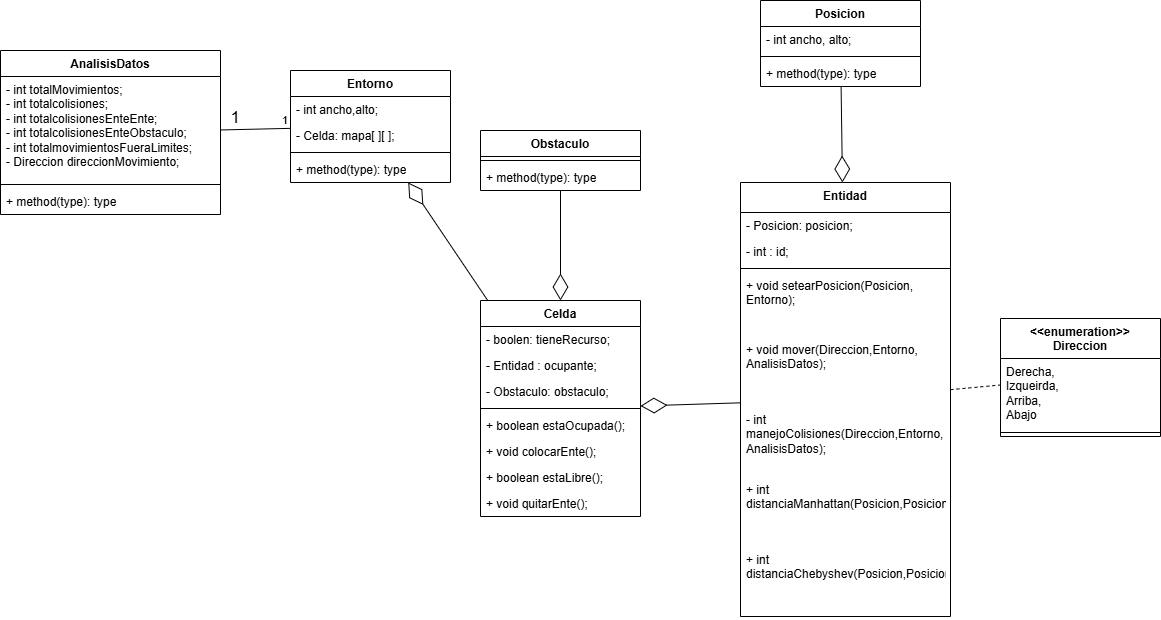

The diagram above was exported from draw.io. Its source (the exported page's mxGraphModel, read from the mxfile embedded in the PNG):
<mxGraphModel dx="1281" dy="1731" grid="1" gridSize="10" guides="1" tooltips="1" connect="1" arrows="1" fold="1" page="1" pageScale="1" pageWidth="827" pageHeight="1169" math="0" shadow="0">
  <root>
    <mxCell id="0" />
    <mxCell id="1" parent="0" />
    <mxCell id="dCdVOtbBu82-5y_ZehSk-1" parent="1" style="swimlane;fontStyle=1;align=center;verticalAlign=top;childLayout=stackLayout;horizontal=1;startSize=30;horizontalStack=0;resizeParent=1;resizeParentMax=0;resizeLast=0;collapsible=1;marginBottom=0;whiteSpace=wrap;html=1;" value="Entidad" vertex="1">
      <mxGeometry height="434" width="210" x="790" y="162" as="geometry" />
    </mxCell>
    <mxCell id="dCdVOtbBu82-5y_ZehSk-2" parent="dCdVOtbBu82-5y_ZehSk-1" style="text;strokeColor=none;fillColor=none;align=left;verticalAlign=top;spacingLeft=4;spacingRight=4;overflow=hidden;rotatable=0;points=[[0,0.5],[1,0.5]];portConstraint=eastwest;whiteSpace=wrap;html=1;" value="- Posicion: posicion;" vertex="1">
      <mxGeometry height="26" width="210" y="30" as="geometry" />
    </mxCell>
    <mxCell id="dCdVOtbBu82-5y_ZehSk-5" parent="dCdVOtbBu82-5y_ZehSk-1" style="text;strokeColor=none;fillColor=none;align=left;verticalAlign=top;spacingLeft=4;spacingRight=4;overflow=hidden;rotatable=0;points=[[0,0.5],[1,0.5]];portConstraint=eastwest;whiteSpace=wrap;html=1;" value="- int : id;" vertex="1">
      <mxGeometry height="26" width="210" y="56" as="geometry" />
    </mxCell>
    <mxCell id="dCdVOtbBu82-5y_ZehSk-3" parent="dCdVOtbBu82-5y_ZehSk-1" style="line;strokeWidth=1;fillColor=none;align=left;verticalAlign=middle;spacingTop=-1;spacingLeft=3;spacingRight=3;rotatable=0;labelPosition=right;points=[];portConstraint=eastwest;strokeColor=inherit;" value="" vertex="1">
      <mxGeometry height="8" width="210" y="82" as="geometry" />
    </mxCell>
    <mxCell id="dCdVOtbBu82-5y_ZehSk-4" parent="dCdVOtbBu82-5y_ZehSk-1" style="text;strokeColor=none;fillColor=none;align=left;verticalAlign=top;spacingLeft=4;spacingRight=4;overflow=hidden;rotatable=0;points=[[0,0.5],[1,0.5]];portConstraint=eastwest;whiteSpace=wrap;html=1;" value="+ void setearPosicion(Posicion, Entorno);" vertex="1">
      <mxGeometry height="64" width="210" y="90" as="geometry" />
    </mxCell>
    <mxCell id="dCdVOtbBu82-5y_ZehSk-6" parent="dCdVOtbBu82-5y_ZehSk-1" style="text;strokeColor=none;fillColor=none;align=left;verticalAlign=top;spacingLeft=4;spacingRight=4;overflow=hidden;rotatable=0;points=[[0,0.5],[1,0.5]];portConstraint=eastwest;whiteSpace=wrap;html=1;" value="+ void mover(Direccion,Entorno, AnalisisDatos);" vertex="1">
      <mxGeometry height="70" width="210" y="154" as="geometry" />
    </mxCell>
    <mxCell id="dCdVOtbBu82-5y_ZehSk-35" parent="dCdVOtbBu82-5y_ZehSk-1" style="text;strokeColor=none;fillColor=none;align=left;verticalAlign=top;spacingLeft=4;spacingRight=4;overflow=hidden;rotatable=0;points=[[0,0.5],[1,0.5]];portConstraint=eastwest;whiteSpace=wrap;html=1;" value="- int manejoColisiones(Direccion,Entorno, AnalisisDatos);" vertex="1">
      <mxGeometry height="70" width="210" y="224" as="geometry" />
    </mxCell>
    <mxCell id="dCdVOtbBu82-5y_ZehSk-37" parent="dCdVOtbBu82-5y_ZehSk-1" style="text;strokeColor=none;fillColor=none;align=left;verticalAlign=top;spacingLeft=4;spacingRight=4;overflow=hidden;rotatable=0;points=[[0,0.5],[1,0.5]];portConstraint=eastwest;whiteSpace=wrap;html=1;" value="+ int distanciaManhattan(Posicion,Posicion)" vertex="1">
      <mxGeometry height="70" width="210" y="294" as="geometry" />
    </mxCell>
    <mxCell id="dCdVOtbBu82-5y_ZehSk-38" parent="dCdVOtbBu82-5y_ZehSk-1" style="text;strokeColor=none;fillColor=none;align=left;verticalAlign=top;spacingLeft=4;spacingRight=4;overflow=hidden;rotatable=0;points=[[0,0.5],[1,0.5]];portConstraint=eastwest;whiteSpace=wrap;html=1;" value="+ int distanciaChebyshev(Posicion,Posicion)" vertex="1">
      <mxGeometry height="70" width="210" y="364" as="geometry" />
    </mxCell>
    <mxCell id="dCdVOtbBu82-5y_ZehSk-9" parent="1" style="swimlane;fontStyle=1;align=center;verticalAlign=top;childLayout=stackLayout;horizontal=1;startSize=26;horizontalStack=0;resizeParent=1;resizeParentMax=0;resizeLast=0;collapsible=1;marginBottom=0;whiteSpace=wrap;html=1;" value="AnalisisDatos" vertex="1">
      <mxGeometry height="164" width="220" x="50" y="30" as="geometry" />
    </mxCell>
    <mxCell id="dCdVOtbBu82-5y_ZehSk-10" parent="dCdVOtbBu82-5y_ZehSk-9" style="text;strokeColor=none;fillColor=none;align=left;verticalAlign=top;spacingLeft=4;spacingRight=4;overflow=hidden;rotatable=0;points=[[0,0.5],[1,0.5]];portConstraint=eastwest;whiteSpace=wrap;html=1;" value="&lt;div&gt;- int totalMovimientos;&lt;/div&gt;&lt;div&gt;- int totalcolisiones;&lt;/div&gt;&lt;div&gt;- int totalcolisionesEnteEnte;&lt;/div&gt;&lt;div&gt;- int totalcolisionesEnteObstaculo;&lt;/div&gt;&lt;div&gt;- int totalmovimientosFueraLimites;&lt;/div&gt;&lt;div&gt;- Direccion direccionMovimiento;&lt;/div&gt;" vertex="1">
      <mxGeometry height="104" width="220" y="26" as="geometry" />
    </mxCell>
    <mxCell id="dCdVOtbBu82-5y_ZehSk-11" parent="dCdVOtbBu82-5y_ZehSk-9" style="line;strokeWidth=1;fillColor=none;align=left;verticalAlign=middle;spacingTop=-1;spacingLeft=3;spacingRight=3;rotatable=0;labelPosition=right;points=[];portConstraint=eastwest;strokeColor=inherit;" value="" vertex="1">
      <mxGeometry height="8" width="220" y="130" as="geometry" />
    </mxCell>
    <mxCell id="dCdVOtbBu82-5y_ZehSk-12" parent="dCdVOtbBu82-5y_ZehSk-9" style="text;strokeColor=none;fillColor=none;align=left;verticalAlign=top;spacingLeft=4;spacingRight=4;overflow=hidden;rotatable=0;points=[[0,0.5],[1,0.5]];portConstraint=eastwest;whiteSpace=wrap;html=1;" value="+ method(type): type" vertex="1">
      <mxGeometry height="26" width="220" y="138" as="geometry" />
    </mxCell>
    <mxCell id="dCdVOtbBu82-5y_ZehSk-13" parent="1" style="swimlane;fontStyle=1;align=center;verticalAlign=top;childLayout=stackLayout;horizontal=1;startSize=26;horizontalStack=0;resizeParent=1;resizeParentMax=0;resizeLast=0;collapsible=1;marginBottom=0;whiteSpace=wrap;html=1;" value="Celda" vertex="1">
      <mxGeometry height="216" width="160" x="530" y="280" as="geometry" />
    </mxCell>
    <mxCell id="dCdVOtbBu82-5y_ZehSk-17" parent="dCdVOtbBu82-5y_ZehSk-13" style="text;strokeColor=none;fillColor=none;align=left;verticalAlign=top;spacingLeft=4;spacingRight=4;overflow=hidden;rotatable=0;points=[[0,0.5],[1,0.5]];portConstraint=eastwest;whiteSpace=wrap;html=1;" value="- boolen: tieneRecurso;" vertex="1">
      <mxGeometry height="26" width="160" y="26" as="geometry" />
    </mxCell>
    <mxCell id="dCdVOtbBu82-5y_ZehSk-18" parent="dCdVOtbBu82-5y_ZehSk-13" style="text;strokeColor=none;fillColor=none;align=left;verticalAlign=top;spacingLeft=4;spacingRight=4;overflow=hidden;rotatable=0;points=[[0,0.5],[1,0.5]];portConstraint=eastwest;whiteSpace=wrap;html=1;" value="- Entidad : ocupante;" vertex="1">
      <mxGeometry height="26" width="160" y="52" as="geometry" />
    </mxCell>
    <mxCell id="dCdVOtbBu82-5y_ZehSk-14" parent="dCdVOtbBu82-5y_ZehSk-13" style="text;strokeColor=none;fillColor=none;align=left;verticalAlign=top;spacingLeft=4;spacingRight=4;overflow=hidden;rotatable=0;points=[[0,0.5],[1,0.5]];portConstraint=eastwest;whiteSpace=wrap;html=1;" value="- Obstaculo: obstaculo;" vertex="1">
      <mxGeometry height="26" width="160" y="78" as="geometry" />
    </mxCell>
    <mxCell id="dCdVOtbBu82-5y_ZehSk-15" parent="dCdVOtbBu82-5y_ZehSk-13" style="line;strokeWidth=1;fillColor=none;align=left;verticalAlign=middle;spacingTop=-1;spacingLeft=3;spacingRight=3;rotatable=0;labelPosition=right;points=[];portConstraint=eastwest;strokeColor=inherit;" value="" vertex="1">
      <mxGeometry height="8" width="160" y="104" as="geometry" />
    </mxCell>
    <mxCell id="dCdVOtbBu82-5y_ZehSk-19" parent="dCdVOtbBu82-5y_ZehSk-13" style="text;strokeColor=none;fillColor=none;align=left;verticalAlign=top;spacingLeft=4;spacingRight=4;overflow=hidden;rotatable=0;points=[[0,0.5],[1,0.5]];portConstraint=eastwest;whiteSpace=wrap;html=1;" value="+ boolean estaOcupada();" vertex="1">
      <mxGeometry height="26" width="160" y="112" as="geometry" />
    </mxCell>
    <mxCell id="dCdVOtbBu82-5y_ZehSk-20" parent="dCdVOtbBu82-5y_ZehSk-13" style="text;strokeColor=none;fillColor=none;align=left;verticalAlign=top;spacingLeft=4;spacingRight=4;overflow=hidden;rotatable=0;points=[[0,0.5],[1,0.5]];portConstraint=eastwest;whiteSpace=wrap;html=1;" value="+ void colocarEnte();" vertex="1">
      <mxGeometry height="26" width="160" y="138" as="geometry" />
    </mxCell>
    <mxCell id="dCdVOtbBu82-5y_ZehSk-21" parent="dCdVOtbBu82-5y_ZehSk-13" style="text;strokeColor=none;fillColor=none;align=left;verticalAlign=top;spacingLeft=4;spacingRight=4;overflow=hidden;rotatable=0;points=[[0,0.5],[1,0.5]];portConstraint=eastwest;whiteSpace=wrap;html=1;" value="+ boolean estaLibre();" vertex="1">
      <mxGeometry height="26" width="160" y="164" as="geometry" />
    </mxCell>
    <mxCell id="dCdVOtbBu82-5y_ZehSk-16" parent="dCdVOtbBu82-5y_ZehSk-13" style="text;strokeColor=none;fillColor=none;align=left;verticalAlign=top;spacingLeft=4;spacingRight=4;overflow=hidden;rotatable=0;points=[[0,0.5],[1,0.5]];portConstraint=eastwest;whiteSpace=wrap;html=1;" value="+ void quitarEnte();" vertex="1">
      <mxGeometry height="26" width="160" y="190" as="geometry" />
    </mxCell>
    <mxCell id="dCdVOtbBu82-5y_ZehSk-22" parent="1" style="swimlane;fontStyle=1;align=center;verticalAlign=top;childLayout=stackLayout;horizontal=1;startSize=26;horizontalStack=0;resizeParent=1;resizeParentMax=0;resizeLast=0;collapsible=1;marginBottom=0;whiteSpace=wrap;html=1;" value="Entorno" vertex="1">
      <mxGeometry height="112" width="160" x="340" y="50" as="geometry" />
    </mxCell>
    <mxCell id="dCdVOtbBu82-5y_ZehSk-23" parent="dCdVOtbBu82-5y_ZehSk-22" style="text;strokeColor=none;fillColor=none;align=left;verticalAlign=top;spacingLeft=4;spacingRight=4;overflow=hidden;rotatable=0;points=[[0,0.5],[1,0.5]];portConstraint=eastwest;whiteSpace=wrap;html=1;" value="- int ancho,alto;" vertex="1">
      <mxGeometry height="26" width="160" y="26" as="geometry" />
    </mxCell>
    <mxCell id="dCdVOtbBu82-5y_ZehSk-26" parent="dCdVOtbBu82-5y_ZehSk-22" style="text;strokeColor=none;fillColor=none;align=left;verticalAlign=top;spacingLeft=4;spacingRight=4;overflow=hidden;rotatable=0;points=[[0,0.5],[1,0.5]];portConstraint=eastwest;whiteSpace=wrap;html=1;" value="- Celda: mapa[ ][ ];" vertex="1">
      <mxGeometry height="26" width="160" y="52" as="geometry" />
    </mxCell>
    <mxCell id="dCdVOtbBu82-5y_ZehSk-24" parent="dCdVOtbBu82-5y_ZehSk-22" style="line;strokeWidth=1;fillColor=none;align=left;verticalAlign=middle;spacingTop=-1;spacingLeft=3;spacingRight=3;rotatable=0;labelPosition=right;points=[];portConstraint=eastwest;strokeColor=inherit;" value="" vertex="1">
      <mxGeometry height="8" width="160" y="78" as="geometry" />
    </mxCell>
    <mxCell id="dCdVOtbBu82-5y_ZehSk-25" parent="dCdVOtbBu82-5y_ZehSk-22" style="text;strokeColor=none;fillColor=none;align=left;verticalAlign=top;spacingLeft=4;spacingRight=4;overflow=hidden;rotatable=0;points=[[0,0.5],[1,0.5]];portConstraint=eastwest;whiteSpace=wrap;html=1;" value="+ method(type): type" vertex="1">
      <mxGeometry height="26" width="160" y="86" as="geometry" />
    </mxCell>
    <mxCell id="dCdVOtbBu82-5y_ZehSk-27" parent="1" style="swimlane;fontStyle=1;align=center;verticalAlign=top;childLayout=stackLayout;horizontal=1;startSize=26;horizontalStack=0;resizeParent=1;resizeParentMax=0;resizeLast=0;collapsible=1;marginBottom=0;whiteSpace=wrap;html=1;" value="Obstaculo" vertex="1">
      <mxGeometry height="60" width="160" x="530" y="110" as="geometry" />
    </mxCell>
    <mxCell id="dCdVOtbBu82-5y_ZehSk-29" parent="dCdVOtbBu82-5y_ZehSk-27" style="line;strokeWidth=1;fillColor=none;align=left;verticalAlign=middle;spacingTop=-1;spacingLeft=3;spacingRight=3;rotatable=0;labelPosition=right;points=[];portConstraint=eastwest;strokeColor=inherit;" value="" vertex="1">
      <mxGeometry height="8" width="160" y="26" as="geometry" />
    </mxCell>
    <mxCell id="dCdVOtbBu82-5y_ZehSk-30" parent="dCdVOtbBu82-5y_ZehSk-27" style="text;strokeColor=none;fillColor=none;align=left;verticalAlign=top;spacingLeft=4;spacingRight=4;overflow=hidden;rotatable=0;points=[[0,0.5],[1,0.5]];portConstraint=eastwest;whiteSpace=wrap;html=1;" value="+ method(type): type" vertex="1">
      <mxGeometry height="26" width="160" y="34" as="geometry" />
    </mxCell>
    <mxCell id="dCdVOtbBu82-5y_ZehSk-31" parent="1" style="swimlane;fontStyle=1;align=center;verticalAlign=top;childLayout=stackLayout;horizontal=1;startSize=26;horizontalStack=0;resizeParent=1;resizeParentMax=0;resizeLast=0;collapsible=1;marginBottom=0;whiteSpace=wrap;html=1;" value="Posicion" vertex="1">
      <mxGeometry height="86" width="160" x="810" y="-20" as="geometry" />
    </mxCell>
    <mxCell id="dCdVOtbBu82-5y_ZehSk-32" parent="dCdVOtbBu82-5y_ZehSk-31" style="text;strokeColor=none;fillColor=none;align=left;verticalAlign=top;spacingLeft=4;spacingRight=4;overflow=hidden;rotatable=0;points=[[0,0.5],[1,0.5]];portConstraint=eastwest;whiteSpace=wrap;html=1;" value="- int ancho, alto;" vertex="1">
      <mxGeometry height="26" width="160" y="26" as="geometry" />
    </mxCell>
    <mxCell id="dCdVOtbBu82-5y_ZehSk-33" parent="dCdVOtbBu82-5y_ZehSk-31" style="line;strokeWidth=1;fillColor=none;align=left;verticalAlign=middle;spacingTop=-1;spacingLeft=3;spacingRight=3;rotatable=0;labelPosition=right;points=[];portConstraint=eastwest;strokeColor=inherit;" value="" vertex="1">
      <mxGeometry height="8" width="160" y="52" as="geometry" />
    </mxCell>
    <mxCell id="dCdVOtbBu82-5y_ZehSk-34" parent="dCdVOtbBu82-5y_ZehSk-31" style="text;strokeColor=none;fillColor=none;align=left;verticalAlign=top;spacingLeft=4;spacingRight=4;overflow=hidden;rotatable=0;points=[[0,0.5],[1,0.5]];portConstraint=eastwest;whiteSpace=wrap;html=1;" value="+ method(type): type" vertex="1">
      <mxGeometry height="26" width="160" y="60" as="geometry" />
    </mxCell>
    <mxCell id="dCdVOtbBu82-5y_ZehSk-39" edge="1" parent="1" source="dCdVOtbBu82-5y_ZehSk-13" style="endArrow=diamondThin;endFill=0;endSize=24;html=1;rounded=0;" target="dCdVOtbBu82-5y_ZehSk-22" value="">
      <mxGeometry relative="1" width="160" as="geometry">
        <mxPoint x="340" y="200" as="sourcePoint" />
        <mxPoint x="460" y="220" as="targetPoint" />
      </mxGeometry>
    </mxCell>
    <mxCell id="dCdVOtbBu82-5y_ZehSk-41" edge="1" parent="1" source="dCdVOtbBu82-5y_ZehSk-31" style="endArrow=diamondThin;endFill=0;endSize=24;html=1;rounded=0;" target="dCdVOtbBu82-5y_ZehSk-1" value="">
      <mxGeometry relative="1" width="160" as="geometry">
        <mxPoint x="540" y="210" as="sourcePoint" />
        <mxPoint x="510" y="290" as="targetPoint" />
      </mxGeometry>
    </mxCell>
    <mxCell id="dCdVOtbBu82-5y_ZehSk-42" edge="1" parent="1" source="dCdVOtbBu82-5y_ZehSk-22" style="endArrow=none;html=1;rounded=0;" target="dCdVOtbBu82-5y_ZehSk-9" value="">
      <mxGeometry relative="1" as="geometry">
        <mxPoint x="410" y="110" as="sourcePoint" />
        <mxPoint x="570" y="110" as="targetPoint" />
      </mxGeometry>
    </mxCell>
    <mxCell id="dCdVOtbBu82-5y_ZehSk-43" connectable="0" parent="dCdVOtbBu82-5y_ZehSk-42" style="edgeLabel;resizable=0;html=1;align=left;verticalAlign=bottom;" value="1" vertex="1">
      <mxGeometry relative="1" x="-1" as="geometry">
        <mxPoint x="-10" as="offset" />
      </mxGeometry>
    </mxCell>
    <mxCell id="dCdVOtbBu82-5y_ZehSk-44" connectable="0" parent="dCdVOtbBu82-5y_ZehSk-42" style="edgeLabel;resizable=0;html=1;align=right;verticalAlign=bottom;fontSize=17;" value="1" vertex="1">
      <mxGeometry relative="1" x="1" as="geometry">
        <mxPoint x="20" as="offset" />
      </mxGeometry>
    </mxCell>
    <mxCell id="dCdVOtbBu82-5y_ZehSk-45" edge="1" parent="1" source="dCdVOtbBu82-5y_ZehSk-27" style="endArrow=diamondThin;endFill=0;endSize=24;html=1;rounded=0;" target="dCdVOtbBu82-5y_ZehSk-13" value="">
      <mxGeometry relative="1" width="160" as="geometry">
        <mxPoint x="610" y="210" as="sourcePoint" />
        <mxPoint x="380" y="210" as="targetPoint" />
      </mxGeometry>
    </mxCell>
    <mxCell id="dCdVOtbBu82-5y_ZehSk-46" edge="1" parent="1" source="dCdVOtbBu82-5y_ZehSk-1" style="endArrow=diamondThin;endFill=0;endSize=24;html=1;rounded=0;" target="dCdVOtbBu82-5y_ZehSk-13" value="">
      <mxGeometry relative="1" width="160" as="geometry">
        <mxPoint x="610" y="210" as="sourcePoint" />
        <mxPoint x="380" y="210" as="targetPoint" />
      </mxGeometry>
    </mxCell>
    <mxCell id="dCdVOtbBu82-5y_ZehSk-47" parent="1" style="swimlane;fontStyle=1;align=center;verticalAlign=top;childLayout=stackLayout;horizontal=1;startSize=40;horizontalStack=0;resizeParent=1;resizeParentMax=0;resizeLast=0;collapsible=1;marginBottom=0;whiteSpace=wrap;html=1;" value="&lt;div&gt;&amp;lt;&amp;lt;enumeration&amp;gt;&amp;gt;&lt;/div&gt;Direccion" vertex="1">
      <mxGeometry height="118" width="160" x="1050" y="298" as="geometry" />
    </mxCell>
    <mxCell id="dCdVOtbBu82-5y_ZehSk-48" parent="dCdVOtbBu82-5y_ZehSk-47" style="text;strokeColor=none;fillColor=none;align=left;verticalAlign=top;spacingLeft=4;spacingRight=4;overflow=hidden;rotatable=0;points=[[0,0.5],[1,0.5]];portConstraint=eastwest;whiteSpace=wrap;html=1;" value="Derecha,&lt;div&gt;Izqueirda,&lt;/div&gt;&lt;div&gt;Arriba,&lt;/div&gt;&lt;div&gt;Abajo&lt;/div&gt;" vertex="1">
      <mxGeometry height="70" width="160" y="40" as="geometry" />
    </mxCell>
    <mxCell id="dCdVOtbBu82-5y_ZehSk-49" parent="dCdVOtbBu82-5y_ZehSk-47" style="line;strokeWidth=1;fillColor=none;align=left;verticalAlign=middle;spacingTop=-1;spacingLeft=3;spacingRight=3;rotatable=0;labelPosition=right;points=[];portConstraint=eastwest;strokeColor=inherit;" value="" vertex="1">
      <mxGeometry height="8" width="160" y="110" as="geometry" />
    </mxCell>
    <mxCell id="dCdVOtbBu82-5y_ZehSk-51" edge="1" parent="1" source="dCdVOtbBu82-5y_ZehSk-1" style="endArrow=none;dashed=1;html=1;rounded=0;" target="dCdVOtbBu82-5y_ZehSk-47" value="">
      <mxGeometry height="50" relative="1" width="50" as="geometry">
        <mxPoint x="520" y="210" as="sourcePoint" />
        <mxPoint x="620" y="210" as="targetPoint" />
      </mxGeometry>
    </mxCell>
  </root>
</mxGraphModel>